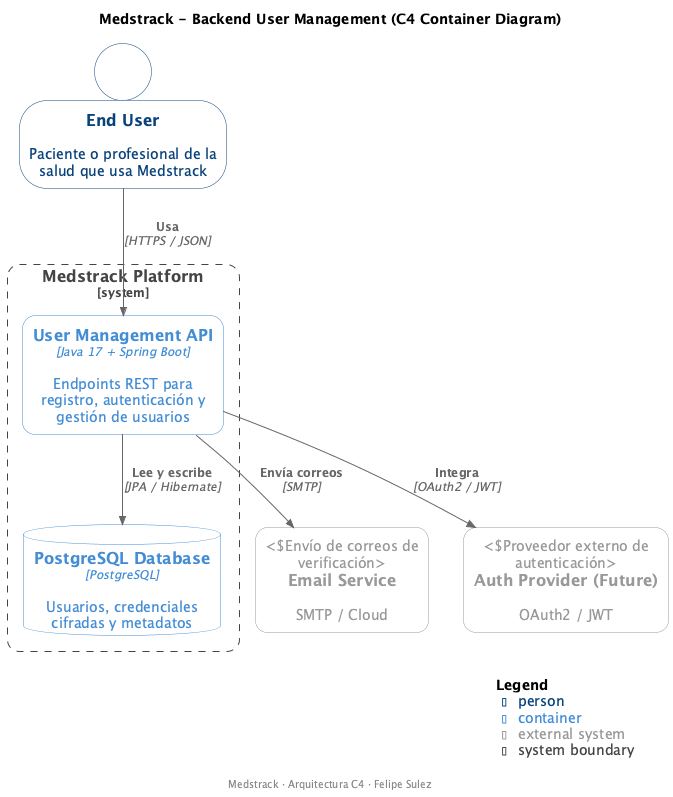

The diagram above was rendered by PlantUML. Its source (embedded in the PNG):
@startuml
' ============================================================
'  Medstrack - C4 Container Diagram
' ============================================================

!NEW_C4_STYLE=1
!include https://raw.githubusercontent.com/plantuml-stdlib/C4-PlantUML/master/C4_Container.puml

SHOW_PERSON_OUTLINE()

title Medstrack - Backend User Management (C4 Container Diagram)

Person(user, "End User", "Paciente o profesional de la salud que usa Medstrack")

System_Boundary(medstrack, "Medstrack Platform") {

    Container(api, "User Management API", "Java 17 + Spring Boot", "Endpoints REST para registro, autenticación y gestión de usuarios")

    ContainerDb(db, "PostgreSQL Database", "PostgreSQL", "Usuarios, credenciales cifradas y metadatos")
}

System_Ext(email, "Email Service", "SMTP / Cloud", "Envío de correos de verificación")
System_Ext(auth, "Auth Provider (Future)", "OAuth2 / JWT", "Proveedor externo de autenticación")

Rel(user, api, "Usa", "HTTPS / JSON")
Rel(api, db, "Lee y escribe", "JPA / Hibernate")
Rel(api, email, "Envía correos", "SMTP")
Rel(api, auth, "Integra", "OAuth2 / JWT")

SHOW_LEGEND()
footer Medstrack · Arquitectura C4 · Felipe Sulez

@enduml